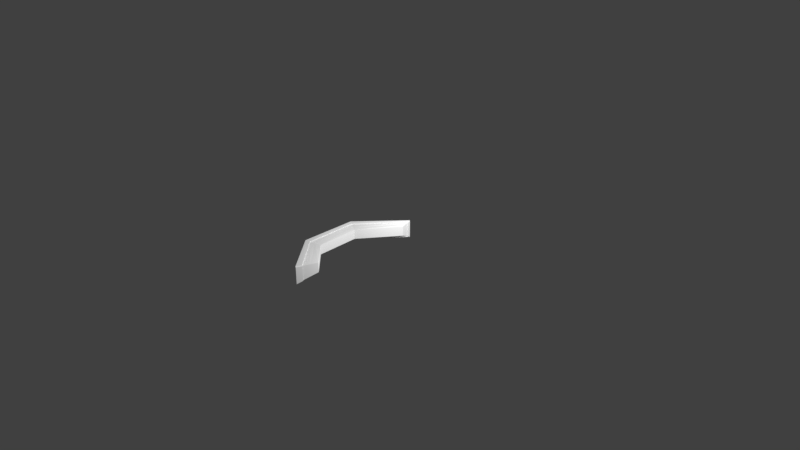 # Source: pepper.blend  (saved by Blender 2.79.0; exported with 4.5.12 LTS)
import bpy
from mathutils import Matrix  # noqa: F401  (used for matrix-valued properties, if any)

bpy.ops.wm.read_factory_settings(use_empty=True)
scene = bpy.context.scene
scene.name = 'Scene'

# ---- collections
col_collection_1 = bpy.data.collections.new('Collection 1'); scene.collection.children.link(col_collection_1)

# ---- materials (node trees are filled in below, after node groups)
mat_peppermat = bpy.data.materials.new('pepperMat')
mat_peppermat.alpha_threshold = 0.0
mat_peppermat.use_transparent_shadow = False
mat_peppermat.roughness = 0.5

# ---- material node trees

# ---- world
world_world = bpy.data.worlds.new('World'); scene.world = world_world
world_world.color = (0.05088, 0.05088, 0.05088)
world_world.use_sun_shadow = False
world_world.sun_shadow_jitter_overblur = 0.0
world_world.cycles.sampling_method = 'MANUAL'

# ---- cameras
cam_camera = bpy.data.cameras.new('Camera')
cam_camera.clip_end = 100.0
cam_camera.lens = 35.0
cam_camera.sensor_width = 32.0
cam_camera.sensor_height = 18.0
cam_camera.ortho_scale = 7.314
cam_camera.dof.focus_distance = 0.0
cam_camera.dof.aperture_fstop = 128.0

# ---- lights
light_lamp = bpy.data.lights.new('Lamp', 'POINT')
light_lamp.transmission_factor = 0.0
light_lamp.cutoff_distance = 30.0
light_lamp.energy = 100.0
light_lamp.shadow_buffer_clip_start = 1.001
light_lamp.shadow_soft_size = 0.1
light_lamp.shadow_maximum_resolution = 0.006
light_lamp.use_absolute_resolution = True

# ---- meshes
me_circle = bpy.data.meshes.new('Circle')
me_circle.from_pydata([(0.0001472, 0.7154, 0.0), (-0.5091, 0.1269, 0.0), (-0.4908, -0.6382, 0.0), (-0.03085, -1.148, 0.0), (-0.002621, 0.5999, 0.0495), (-0.3729, 0.07431, 0.0495), (-0.3406, -0.5183, 0.0495), (0.0007398, -0.8251, 0.0495), (-0.002621, 0.5999, 0.1827), (-0.3729, 0.07431, 0.1827), (-0.3406, -0.5183, 0.1827), (0.0007398, -0.8251, 0.1827), (0.0001472, 0.7154, 0.23), (-0.5091, 0.1269, 0.23), (-0.4908, -0.6382, 0.23), (-0.03085, -1.148, 0.23), (-0.0006589, 0.6818, 0.01441), (-0.4694, 0.1116, 0.01441), (-0.447, -0.6033, 0.01441), (-0.02165, -1.054, 0.01441), (-0.0006589, 0.6818, 0.2162), (-0.4694, 0.1116, 0.2162), (-0.447, -0.6033, 0.2162), (-0.02165, -1.054, 0.2162), (-0.5064, 0.1265, 0.2396), (0.0028, 0.715, 0.2396), (-0.4881, -0.6386, 0.2396), (-0.0282, -1.148, 0.2396), (0.001994, 0.6814, 0.2259), (-0.4668, 0.1112, 0.2259), (-0.4444, -0.6037, 0.2259), (-0.019, -1.054, 0.2259), (0.01014, 0.7152, 0.23), (0.01014, 0.7152, 0.0), (0.009338, 0.6815, 0.01441), (0.009338, 0.6815, 0.2162), (-0.0209, -1.149, 0.23), (-0.0209, -1.149, 0.0), (-0.0117, -1.055, 0.01441), (-0.0117, -1.055, 0.2162), (-0.5063, 0.1265, -0.009602), (0.002913, 0.715, -0.009602), (-0.488, -0.6386, -0.009602), (-0.02809, -1.148, -0.009602), (0.002107, 0.6814, 0.00481), (-0.4667, 0.1112, 0.00481), (-0.4443, -0.6037, 0.00481), (-0.01889, -1.054, 0.00481), (-0.00164, 0.6408, 0.03195), (-0.4212, 0.09296, 0.03195), (-0.3938, -0.5608, 0.03195), (-0.01046, -0.9395, 0.03195), (-0.00164, 0.6408, 0.1995), (-0.4212, 0.09296, 0.1995), (-0.3938, -0.5608, 0.1995), (-0.01046, -0.9395, 0.1995)], [(12, 20)], [(16, 17, 45, 44), (2, 1, 40, 42), (0, 16, 44, 41), (14, 15, 27, 26), (23, 22, 30, 31), (21, 20, 28, 29), (5, 4, 8, 9), (0, 1, 13, 12), (51, 7, 11, 55), (6, 5, 9, 10), (1, 2, 14, 13), (7, 6, 10, 11), (2, 3, 15, 14), (23, 15, 36, 39), (55, 54, 22, 23), (54, 53, 21, 22), (53, 52, 20, 21), (51, 19, 18, 50), (50, 18, 17, 49), (49, 17, 16, 48), (48, 16, 20, 52), (29, 28, 25, 24), (30, 29, 24, 26), (31, 30, 26, 27), (15, 23, 31, 27), (12, 13, 24, 25), (22, 21, 29, 30), (13, 14, 26, 24), (20, 16, 34, 35), (34, 33, 32, 35), (16, 0, 33, 34), (35, 32, 25, 28), (0, 12, 32, 33), (37, 38, 39, 36), (3, 19, 38, 37), (15, 3, 37, 36), (19, 23, 39, 38), (45, 40, 41, 44), (46, 42, 40, 45), (47, 43, 42, 46), (19, 3, 43, 47), (18, 19, 47, 46), (3, 2, 42, 43), (1, 0, 41, 40), (17, 18, 46, 45), (32, 12, 25), (28, 20, 35), (34, 33, 41, 44), (0, 33, 41), (44, 16, 34), (31, 27, 36, 39), (36, 15, 27), (39, 23, 31), (19, 38, 47), (43, 47, 38, 37), (43, 37, 3), (4, 48, 52, 8), (5, 49, 48, 4), (6, 50, 49, 5), (7, 51, 50, 6), (9, 8, 52, 53), (10, 9, 53, 54), (11, 10, 54, 55), (19, 51, 55, 23)])
_uv = me_circle.uv_layers.new(name='UVMap')
_uv.uv.foreach_set('vector', [0.8084, 0.3707, 0.8097, 0.2224, 0.8118, 0.2226, 0.8104, 0.3708, 0.9812, 0.2676, 0.9813, 0.1848, 0.9826, 0.1851, 0.9825, 0.2679, 0.9916, 0.5893, 0.9858, 0.5757, 0.9898, 0.576, 0.9956, 0.5895, 0.9488, 0.2676, 0.9489, 0.3656, 0.9476, 0.3658, 0.9475, 0.2679, 0.5798, 0.9626, 0.5798, 0.7005, 0.5838, 0.7014, 0.5838, 0.9635, 0.8625, 0.2405, 0.8627, 0.4097, 0.8603, 0.4099, 0.8602, 0.2407, 0.2956, 0.8211, 0.2957, 0.9205, 0.2747, 0.9205, 0.2746, 0.8211, 0.9812, 0.3668, 0.9812, 0.4778, 0.9488, 0.4778, 0.9488, 0.3668, 0.349, 0.8144, 0.3462, 0.8322, 0.3252, 0.8322, 0.3225, 0.8144, 0.2957, 0.7338, 0.2956, 0.8211, 0.2746, 0.8211, 0.2747, 0.7338, 0.9813, 0.1848, 0.9812, 0.2676, 0.9488, 0.2676, 0.9489, 0.1849, 0.2635, 0.8041, 0.2635, 0.8775, 0.2425, 0.8775, 0.2425, 0.8041, 0.9812, 0.2676, 0.9813, 0.3655, 0.9489, 0.3656, 0.9488, 0.2676, 0.7788, 0.7746, 0.7788, 0.7346, 0.7828, 0.7347, 0.7828, 0.7747, 0.2868, 0.08144, 0.2141, 0.1565, 0.2032, 0.1482, 0.2839, 0.0588, 0.2141, 0.1565, 0.2092, 0.2862, 0.1992, 0.2899, 0.2032, 0.1482, 0.2092, 0.2862, 0.2892, 0.3948, 0.2887, 0.4029, 0.1992, 0.2899, 0.3772, 0.3803, 0.3742, 0.4029, 0.2937, 0.3136, 0.3046, 0.3052, 0.3046, 0.3052, 0.2937, 0.3136, 0.2898, 0.1718, 0.2997, 0.1756, 0.2997, 0.1756, 0.2898, 0.1718, 0.379, 0.0588, 0.3796, 0.06695, 0.391, 0.2426, 0.3945, 0.2503, 0.355, 0.2503, 0.3583, 0.2426, 0.9647, 0.3852, 0.9284, 0.338, 0.9286, 0.3352, 0.9681, 0.384, 0.9622, 0.4438, 0.9647, 0.3852, 0.9681, 0.384, 0.9659, 0.4467, 0.9284, 0.4802, 0.9622, 0.4438, 0.9659, 0.4467, 0.9292, 0.4879, 0.7748, 0.7737, 0.7748, 0.7346, 0.7788, 0.7349, 0.7788, 0.7741, 0.9488, 0.3668, 0.9488, 0.4778, 0.9475, 0.4776, 0.9475, 0.3666, 0.8627, 0.07929, 0.8625, 0.2405, 0.8602, 0.2407, 0.8603, 0.07942, 0.9489, 0.1849, 0.9488, 0.2676, 0.9475, 0.2679, 0.9476, 0.1852, 0.5969, 0.82, 0.5969, 0.7346, 0.5998, 0.7346, 0.5998, 0.82, 0.8831, 0.1981, 0.8964, 0.192, 0.8964, 0.2894, 0.8831, 0.2835, 0.7664, 0.735, 0.7664, 0.7493, 0.7623, 0.7489, 0.7623, 0.7346, 0.8831, 0.2835, 0.8964, 0.2894, 0.8953, 0.2934, 0.882, 0.2876, 0.7034, 0.1961, 0.7034, 0.2934, 0.7004, 0.2934, 0.7004, 0.1961, 0.6713, 0.3762, 0.6332, 0.37, 0.6332, 0.2846, 0.6713, 0.2788, 0.1969, 0.7885, 0.2019, 0.7488, 0.2059, 0.7492, 0.201, 0.7889, 0.6806, 0.3285, 0.7766, 0.3284, 0.7766, 0.3315, 0.6807, 0.3316, 0.6754, 0.3518, 0.7596, 0.3519, 0.7596, 0.3551, 0.6754, 0.3551, 0.5492, 0.2183, 0.5418, 0.2156, 0.6283, 0.1096, 0.6288, 0.1156, 0.5538, 0.3461, 0.5458, 0.3524, 0.5418, 0.2156, 0.5492, 0.2183, 0.6271, 0.4261, 0.625, 0.4429, 0.5458, 0.3524, 0.5538, 0.3461, 0.7748, 0.7346, 0.7748, 0.7737, 0.7708, 0.7741, 0.7708, 0.735, 0.7467, 0.1052, 0.7467, 0.3673, 0.7427, 0.3683, 0.7427, 0.1061, 0.9813, 0.3655, 0.9812, 0.2676, 0.9825, 0.2679, 0.9826, 0.3658, 0.9812, 0.4778, 0.9812, 0.3668, 0.9825, 0.3666, 0.9825, 0.4776, 0.8097, 0.2224, 0.8113, 0.08113, 0.8134, 0.08128, 0.8118, 0.2226, 0.7004, 0.2934, 0.7034, 0.2934, 0.7025, 0.2975, 0.5977, 0.8241, 0.5969, 0.82, 0.5998, 0.82, 0.8615, 0.194, 0.8615, 0.2066, 0.8571, 0.2068, 0.8571, 0.1942, 0.7034, 0.1961, 0.7004, 0.1961, 0.7024, 0.192, 0.7537, 0.7453, 0.7546, 0.7493, 0.7516, 0.7493, 0.656, 0.3449, 0.656, 0.3174, 0.6516, 0.316, 0.6516, 0.3436, 0.6431, 0.3308, 0.6399, 0.3308, 0.6408, 0.3267, 0.7596, 0.3551, 0.7596, 0.3519, 0.7636, 0.3528, 0.6142, 0.4012, 0.6142, 0.4045, 0.6102, 0.4022, 0.7118, 0.3174, 0.7167, 0.2777, 0.7206, 0.2779, 0.7156, 0.3177, 0.7806, 0.3293, 0.7766, 0.3315, 0.7766, 0.3284, 0.2957, 0.9205, 0.2985, 0.9267, 0.272, 0.9267, 0.2747, 0.9205, 0.2921, 0.7883, 0.2841, 0.7853, 0.3486, 0.6976, 0.3491, 0.7041, 0.2969, 0.8832, 0.288, 0.8899, 0.2841, 0.7853, 0.2921, 0.7883, 0.3491, 0.9323, 0.3466, 0.9506, 0.288, 0.8899, 0.2969, 0.8832, 0.219, 0.8716, 0.276, 0.9557, 0.2756, 0.9623, 0.2109, 0.8746, 0.2237, 0.7767, 0.219, 0.8716, 0.2109, 0.8746, 0.2149, 0.7699, 0.276, 0.7276, 0.2237, 0.7767, 0.2149, 0.7699, 0.2737, 0.7093, 0.3896, 0.2003, 0.3861, 0.2223, 0.3534, 0.2223, 0.3501, 0.2003])
me_circle.materials.append(mat_peppermat)
me_circle.use_remesh_preserve_volume = False
me_circle.use_remesh_preserve_attributes = False
me_circle.use_mirror_vertex_groups = False
me_circle.update()

# ---- objects
ob_pepper = bpy.data.objects.new('Pepper', me_circle)
ob_lamp = bpy.data.objects.new('Lamp', light_lamp)
ob_camera = bpy.data.objects.new('Camera', cam_camera)

# ---- transforms, parenting, visibility, modifiers, constraints
ob_pepper.location = (0.0, 0.0, 0.0)
ob_pepper.lineart.crease_threshold = 0.0
ob_lamp.location = (0.9572, 0.0377, 0.9733)
ob_lamp.rotation_euler = (0.6503, 0.05522, 1.866)
ob_lamp.lock_rotations_4d = False
ob_lamp.empty_display_type = 'ARROWS'
ob_lamp.color = (0.0, 0.0, 0.0, 0.0)
ob_lamp.lineart.crease_threshold = 0.0
ob_camera.location = (7.481, -6.508, 5.344)
ob_camera.rotation_euler = (1.109, 0.0, 0.8149)
ob_camera.lock_rotations_4d = False
ob_camera.empty_display_type = 'ARROWS'
ob_camera.color = (0.0, 0.0, 0.0, 0.0)
ob_camera.display_type = 'WIRE'
ob_camera.lineart.crease_threshold = 0.0

# ---- collection membership
col_collection_1.objects.link(ob_pepper)
col_collection_1.objects.link(ob_lamp)
col_collection_1.objects.link(ob_camera)

# ---- scene / render settings (as saved in the file)
scene.camera = ob_camera
scene.frame_start = 1; scene.frame_end = 250; scene.frame_set(1)
scene.render.engine = 'BLENDER_EEVEE_NEXT'
scene.render.resolution_percentage = 50
scene.render.dither_intensity = 0.0
scene.cycles.use_denoising = False
scene.cycles.samples = 128
scene.cycles.sampling_pattern = 'TABULATED_SOBOL'
scene.cycles.use_adaptive_sampling = False
scene.cycles.use_light_tree = False
scene.cycles.blur_glossy = 0.0
scene.cycles.sample_clamp_indirect = 0.0
scene.view_settings.view_transform = 'Standard'
bpy.context.view_layer.update()
